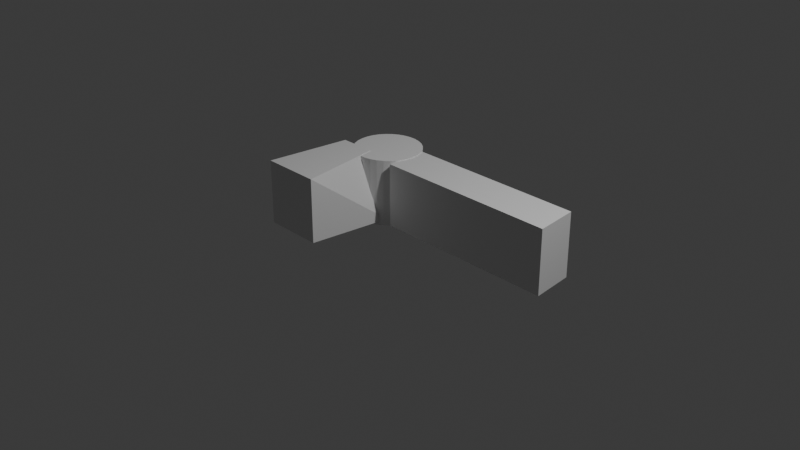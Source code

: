 # Source: Revolver.blend  (saved by Blender 4.3.34; exported with 4.5.12 LTS)
import bpy
from mathutils import Matrix  # noqa: F401  (used for matrix-valued properties, if any)

bpy.ops.wm.read_factory_settings(use_empty=True)
scene = bpy.context.scene
scene.name = 'Scene'

# ---- collections
col_collection = bpy.data.collections.new('Collection'); scene.collection.children.link(col_collection)

# ---- materials (node trees are filled in below, after node groups)
mat_material = bpy.data.materials.new('Material')
mat_material.alpha_threshold = 0.0
mat_material.roughness = 0.5
mat_material.line_color = (0.0, 0.0, 0.0, 1.0)

# ---- material node trees
mat_material.use_nodes = True; mat_material.node_tree.nodes.clear()
_N = mat_material.node_tree.nodes; _L = mat_material.node_tree.links
n0 = _N.new('ShaderNodeOutputMaterial'); n0.name = 'Material Output'; n0.location = (300, 300)
n1 = _N.new('ShaderNodeBsdfPrincipled'); n1.name = 'Principled BSDF'; n1.location = (10, 300)
n1.inputs[3].default_value = 1.45
_L.new(n1.outputs[0], n0.inputs[0])
n0.is_active_output = True

# ---- world
world_world = bpy.data.worlds.new('World'); scene.world = world_world
world_world.use_nodes = True; world_world.node_tree.nodes.clear()
_N = world_world.node_tree.nodes; _L = world_world.node_tree.links
n0 = _N.new('ShaderNodeOutputWorld'); n0.name = 'World Output'; n0.location = (300, 300)
n1 = _N.new('ShaderNodeBackground'); n1.name = 'Background'; n1.location = (10, 300)
n1.inputs[0].default_value = (0.05088, 0.05088, 0.05088, 1.0)
_L.new(n1.outputs[0], n0.inputs[0])
n0.is_active_output = True
world_world.color = (0.05088, 0.05088, 0.05088)
world_world.sun_shadow_jitter_overblur = 0.0

# ---- cameras
cam_camera = bpy.data.cameras.new('Camera')
cam_camera.clip_end = 100.0
cam_camera.ortho_scale = 7.314

# ---- lights
light_light = bpy.data.lights.new('Light', 'POINT')
light_light.energy = 1000.0
light_light.shadow_soft_size = 0.1

# ---- meshes
me_cube = bpy.data.meshes.new('Cube')
me_cube.from_pydata([(1.554, 0.7821, 0.3665), (1.554, 0.784, -0.3476), (1.606, 0.3011, 0.3665), (1.606, 0.3011, -0.3476), (-0.5109, 0.7821, 0.3665), (-0.5109, 0.784, -0.3476), (-0.4596, 0.3011, 0.3665), (-0.4596, 0.3011, -0.3476), (-1.361, -0.5659, -0.3389), (-1.361, -0.5659, 0.3829), (-1.258, 0.376, -0.3389), (-1.258, 0.376, 0.3829), (-0.6969, -0.5659, -0.3389), (-0.6969, -0.5659, 0.3829), (-0.5885, 0.376, -0.3389), (-0.8486, 0.376, 0.3829), (-0.9182, 0.9429, -0.3769), (-0.9122, 0.9447, 0.377), (-0.8459, 0.9583, -0.3775), (-0.8399, 0.9601, 0.3764), (-0.7721, 0.9593, -0.3781), (-0.766, 0.9611, 0.3758), (-0.6994, 0.9459, -0.3786), (-0.6933, 0.9477, 0.3752), (-0.6308, 0.9185, -0.3791), (-0.6247, 0.9203, 0.3747), (-0.5688, 0.8783, -0.3795), (-0.5627, 0.8801, 0.3743), (-0.5158, 0.8267, -0.3798), (-0.5098, 0.8285, 0.374), (-0.4739, 0.7659, -0.38), (-0.4679, 0.7677, 0.3739), (-0.4447, 0.698, -0.3801), (-0.4387, 0.6998, 0.3738), (-0.4293, 0.6257, -0.3801), (-0.4233, 0.6275, 0.3738), (-0.4284, 0.5518, -0.3799), (-0.4223, 0.5536, 0.374), (-0.4418, 0.4792, -0.3796), (-0.4357, 0.481, 0.3743), (-0.4691, 0.4105, -0.3792), (-0.4631, 0.4123, 0.3747), (-0.5094, 0.3485, -0.3787), (-0.5033, 0.3503, 0.3751), (-0.5609, 0.2956, -0.3782), (-0.5548, 0.2974, 0.3757), (-0.6218, 0.2537, -0.3776), (-0.6157, 0.2555, 0.3763), (-0.6897, 0.2245, -0.377), (-0.6836, 0.2263, 0.3769), (-0.7619, 0.2091, -0.3764), (-0.7559, 0.2109, 0.3775), (-0.8358, 0.2081, -0.3758), (-0.8298, 0.2099, 0.3781), (-0.9085, 0.2216, -0.3752), (-0.9024, 0.2234, 0.3786), (-0.9771, 0.2489, -0.3747), (-0.9711, 0.2507, 0.3791), (-1.039, 0.2891, -0.3743), (-1.033, 0.2909, 0.3795), (-1.092, 0.3407, -0.374), (-1.086, 0.3425, 0.3798), (-1.134, 0.4016, -0.3739), (-1.128, 0.4034, 0.38), (-1.163, 0.4694, -0.3738), (-1.157, 0.4712, 0.3801), (-1.179, 0.5417, -0.3738), (-1.172, 0.5435, 0.3801), (-1.18, 0.6156, -0.374), (-1.173, 0.6174, 0.3799), (-1.166, 0.6883, -0.3743), (-1.16, 0.6901, 0.3796), (-1.139, 0.7569, -0.3747), (-1.133, 0.7587, 0.3792), (-1.099, 0.8189, -0.3751), (-1.092, 0.8207, 0.3787), (-1.047, 0.8719, -0.3757), (-1.041, 0.8737, 0.3782), (-0.9861, 0.9137, -0.3763), (-0.98, 0.9155, 0.3776)], [], [(0, 4, 6, 2), (3, 2, 6, 7), (7, 6, 4, 5), (5, 1, 3, 7), (1, 0, 2, 3), (5, 4, 0, 1), (8, 9, 11, 10), (10, 11, 15, 14), (14, 15, 13, 12), (12, 13, 9, 8), (10, 14, 12, 8), (15, 11, 9, 13), (16, 17, 19, 18), (18, 19, 21, 20), (20, 21, 23, 22), (22, 23, 25, 24), (24, 25, 27, 26), (26, 27, 29, 28), (28, 29, 31, 30), (30, 31, 33, 32), (32, 33, 35, 34), (34, 35, 37, 36), (36, 37, 39, 38), (38, 39, 41, 40), (40, 41, 43, 42), (42, 43, 45, 44), (44, 45, 47, 46), (46, 47, 49, 48), (48, 49, 51, 50), (50, 51, 53, 52), (52, 53, 55, 54), (54, 55, 57, 56), (56, 57, 59, 58), (58, 59, 61, 60), (60, 61, 63, 62), (62, 63, 65, 64), (64, 65, 67, 66), (66, 67, 69, 68), (68, 69, 71, 70), (70, 71, 73, 72), (72, 73, 75, 74), (74, 75, 77, 76), (19, 17, 79, 77, 75, 73, 71, 69, 67, 65, 63, 61, 59, 57, 55, 53, 51, 49, 47, 45, 43, 41, 39, 37, 35, 33, 31, 29, 27, 25, 23, 21), (76, 77, 79, 78), (78, 79, 17, 16), (16, 18, 20, 22, 24, 26, 28, 30, 32, 34, 36, 38, 40, 42, 44, 46, 48, 50, 52, 54, 56, 58, 60, 62, 64, 66, 68, 70, 72, 74, 76, 78)])
_uv = me_cube.uv_layers.new(name='UVMap')
_uv.uv.foreach_set('vector', [0.625, 0.5, 0.875, 0.5, 0.875, 0.75, 0.625, 0.75, 0.375, 0.75, 0.625, 0.75, 0.625, 1.0, 0.375, 1.0, 0.375, 0.0, 0.625, 0.0, 0.625, 0.25, 0.375, 0.25, 0.125, 0.5, 0.375, 0.5, 0.375, 0.75, 0.125, 0.75, 0.375, 0.5, 0.625, 0.5, 0.625, 0.75, 0.375, 0.75, 0.375, 0.25, 0.625, 0.25, 0.625, 0.5, 0.375, 0.5, 0.375, 0.0, 0.625, 0.0, 0.625, 0.25, 0.375, 0.25, 0.375, 0.25, 0.625, 0.25, 0.625, 0.5, 0.375, 0.5, 0.375, 0.5, 0.625, 0.5, 0.625, 0.75, 0.375, 0.75, 0.375, 0.75, 0.625, 0.75, 0.625, 1.0, 0.375, 1.0, 0.125, 0.5, 0.375, 0.5, 0.375, 0.75, 0.125, 0.75, 0.625, 0.5, 0.875, 0.5, 0.875, 0.75, 0.625, 0.75, 1.0, 0.5, 1.0, 1.0, 0.9688, 1.0, 0.9688, 0.5, 0.9688, 0.5, 0.9688, 1.0, 0.9375, 1.0, 0.9375, 0.5, 0.9375, 0.5, 0.9375, 1.0, 0.9062, 1.0, 0.9062, 0.5, 0.9062, 0.5, 0.9062, 1.0, 0.875, 1.0, 0.875, 0.5, 0.875, 0.5, 0.875, 1.0, 0.8438, 1.0, 0.8438, 0.5, 0.8438, 0.5, 0.8438, 1.0, 0.8125, 1.0, 0.8125, 0.5, 0.8125, 0.5, 0.8125, 1.0, 0.7812, 1.0, 0.7812, 0.5, 0.7812, 0.5, 0.7812, 1.0, 0.75, 1.0, 0.75, 0.5, 0.75, 0.5, 0.75, 1.0, 0.7188, 1.0, 0.7188, 0.5, 0.7188, 0.5, 0.7188, 1.0, 0.6875, 1.0, 0.6875, 0.5, 0.6875, 0.5, 0.6875, 1.0, 0.6562, 1.0, 0.6562, 0.5, 0.6562, 0.5, 0.6562, 1.0, 0.625, 1.0, 0.625, 0.5, 0.625, 0.5, 0.625, 1.0, 0.5938, 1.0, 0.5938, 0.5, 0.5938, 0.5, 0.5938, 1.0, 0.5625, 1.0, 0.5625, 0.5, 0.5625, 0.5, 0.5625, 1.0, 0.5312, 1.0, 0.5312, 0.5, 0.5312, 0.5, 0.5312, 1.0, 0.5, 1.0, 0.5, 0.5, 0.5, 0.5, 0.5, 1.0, 0.4688, 1.0, 0.4688, 0.5, 0.4688, 0.5, 0.4688, 1.0, 0.4375, 1.0, 0.4375, 0.5, 0.4375, 0.5, 0.4375, 1.0, 0.4062, 1.0, 0.4062, 0.5, 0.4062, 0.5, 0.4062, 1.0, 0.375, 1.0, 0.375, 0.5, 0.375, 0.5, 0.375, 1.0, 0.3438, 1.0, 0.3438, 0.5, 0.3438, 0.5, 0.3438, 1.0, 0.3125, 1.0, 0.3125, 0.5, 0.3125, 0.5, 0.3125, 1.0, 0.2812, 1.0, 0.2812, 0.5, 0.2812, 0.5, 0.2812, 1.0, 0.25, 1.0, 0.25, 0.5, 0.25, 0.5, 0.25, 1.0, 0.2188, 1.0, 0.2188, 0.5, 0.2188, 0.5, 0.2188, 1.0, 0.1875, 1.0, 0.1875, 0.5, 0.1875, 0.5, 0.1875, 1.0, 0.1562, 1.0, 0.1562, 0.5, 0.1562, 0.5, 0.1562, 1.0, 0.125, 1.0, 0.125, 0.5, 0.125, 0.5, 0.125, 1.0, 0.09375, 1.0, 0.09375, 0.5, 0.09375, 0.5, 0.09375, 1.0, 0.0625, 1.0, 0.0625, 0.5, 0.2968, 0.4854, 0.25, 0.49, 0.2032, 0.4854, 0.1582, 0.4717, 0.1167, 0.4496, 0.08029, 0.4197, 0.05045, 0.3833, 0.02827, 0.3418, 0.01461, 0.2968, 0.01, 0.25, 0.01461, 0.2032, 0.02827, 0.1582, 0.05045, 0.1167, 0.08029, 0.08029, 0.1167, 0.05045, 0.1582, 0.02827, 0.2032, 0.01461, 0.25, 0.01, 0.2968, 0.01461, 0.3418, 0.02827, 0.3833, 0.05045, 0.4197, 0.08029, 0.4496, 0.1167, 0.4717, 0.1582, 0.4854, 0.2032, 0.49, 0.25, 0.4854, 0.2968, 0.4717, 0.3418, 0.4496, 0.3833, 0.4197, 0.4197, 0.3833, 0.4496, 0.3418, 0.4717, 0.0625, 0.5, 0.0625, 1.0, 0.03125, 1.0, 0.03125, 0.5, 0.03125, 0.5, 0.03125, 1.0, 0.0, 1.0, 0.0, 0.5, 0.75, 0.49, 0.7968, 0.4854, 0.8418, 0.4717, 0.8833, 0.4496, 0.9197, 0.4197, 0.9496, 0.3833, 0.9717, 0.3418, 0.9854, 0.2968, 0.99, 0.25, 0.9854, 0.2032, 0.9717, 0.1582, 0.9496, 0.1167, 0.9197, 0.08029, 0.8833, 0.05045, 0.8418, 0.02827, 0.7968, 0.01461, 0.75, 0.01, 0.7032, 0.01461, 0.6582, 0.02827, 0.6167, 0.05045, 0.5803, 0.08029, 0.5504, 0.1167, 0.5283, 0.1582, 0.5146, 0.2032, 0.51, 0.25, 0.5146, 0.2968, 0.5283, 0.3418, 0.5504, 0.3833, 0.5803, 0.4197, 0.6167, 0.4496, 0.6582, 0.4717, 0.7032, 0.4854])
me_cube.materials.append(mat_material)
me_cube.use_mirror_vertex_groups = False
me_cube.update()

# ---- objects
ob_cube = bpy.data.objects.new('Cube', me_cube)
ob_light = bpy.data.objects.new('Light', light_light)
ob_camera = bpy.data.objects.new('Camera', cam_camera)
ob_empty = bpy.data.objects.new('Empty', None)

# ---- transforms, parenting, visibility, modifiers, constraints
ob_cube.location = (0.0, 0.0, 0.0)
ob_cube.lock_rotations_4d = False
ob_cube.empty_display_type = 'ARROWS'
ob_cube.lineart.crease_threshold = 0.0
ob_light.location = (4.076, 1.005, 5.904)
ob_light.rotation_euler = (0.6503, 0.05522, 1.866)
ob_light.lock_rotations_4d = False
ob_light.empty_display_type = 'ARROWS'
ob_light.color = (0.0, 0.0, 0.0, 0.0)
ob_light.lineart.crease_threshold = 0.0
ob_camera.location = (7.359, -6.926, 4.958)
ob_camera.rotation_euler = (1.109, 0.0, 0.8149)
ob_camera.lock_rotations_4d = False
ob_camera.empty_display_type = 'ARROWS'
ob_camera.color = (0.0, 0.0, 0.0, 0.0)
ob_camera.display_type = 'WIRE'
ob_camera.lineart.crease_threshold = 0.0
ob_empty.location = (0.0, 0.0, 0.0)
ob_empty.empty_display_type = 'IMAGE'
ob_empty.empty_display_size = 5.0

# ---- collection membership
col_collection.objects.link(ob_cube)
col_collection.objects.link(ob_light)
col_collection.objects.link(ob_camera)
col_collection.objects.link(ob_empty)

# ---- scene / render settings (as saved in the file)
scene.camera = ob_camera
scene.frame_start = 1; scene.frame_end = 250; scene.frame_set(1)
scene.render.engine = 'BLENDER_EEVEE_NEXT'
bpy.context.view_layer.update()
